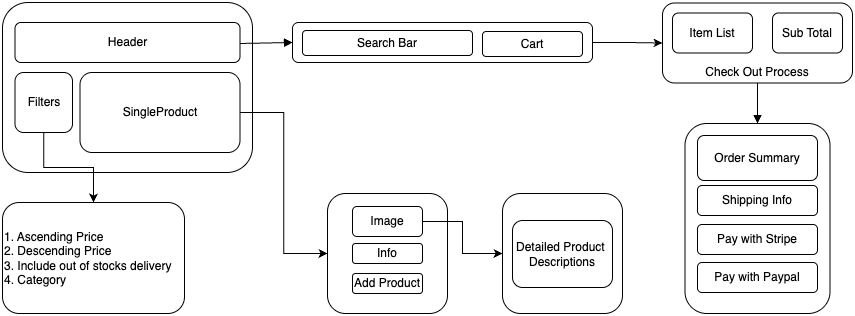

The diagram above was exported from draw.io. Its source (the exported page's mxGraphModel, read from the mxfile embedded in the PNG):
<mxGraphModel dx="984" dy="607" grid="1" gridSize="10" guides="1" tooltips="1" connect="1" arrows="1" fold="1" page="1" pageScale="1" pageWidth="1100" pageHeight="850" background="none" math="0" shadow="0">
  <root>
    <mxCell id="0" />
    <mxCell id="1" parent="0" />
    <mxCell id="hUGraTTiiIYDoasSvpjc-1" value="" style="rounded=1;whiteSpace=wrap;html=1;strokeWidth=1;" parent="1" vertex="1">
      <mxGeometry x="30" y="150" width="250" height="170" as="geometry" />
    </mxCell>
    <mxCell id="hUGraTTiiIYDoasSvpjc-6" value="Header" style="rounded=1;whiteSpace=wrap;html=1;" parent="1" vertex="1">
      <mxGeometry x="42.5" y="170" width="225" height="40" as="geometry" />
    </mxCell>
    <mxCell id="L1TAeS7wLeBHiriWUBnC-2" style="edgeStyle=orthogonalEdgeStyle;rounded=0;orthogonalLoop=1;jettySize=auto;html=1;exitX=0.5;exitY=1;exitDx=0;exitDy=0;entryX=0.5;entryY=0;entryDx=0;entryDy=0;" edge="1" parent="1" source="hUGraTTiiIYDoasSvpjc-7" target="hUGraTTiiIYDoasSvpjc-12">
      <mxGeometry relative="1" as="geometry" />
    </mxCell>
    <mxCell id="hUGraTTiiIYDoasSvpjc-7" value="Filters" style="rounded=1;whiteSpace=wrap;html=1;" parent="1" vertex="1">
      <mxGeometry x="42.5" y="220" width="57.5" height="60" as="geometry" />
    </mxCell>
    <mxCell id="hUGraTTiiIYDoasSvpjc-40" style="edgeStyle=orthogonalEdgeStyle;rounded=0;orthogonalLoop=1;jettySize=auto;html=1;exitX=1;exitY=0.5;exitDx=0;exitDy=0;entryX=0;entryY=0.5;entryDx=0;entryDy=0;" parent="1" source="hUGraTTiiIYDoasSvpjc-8" target="hUGraTTiiIYDoasSvpjc-31" edge="1">
      <mxGeometry relative="1" as="geometry" />
    </mxCell>
    <mxCell id="hUGraTTiiIYDoasSvpjc-8" value="SingleProduct" style="rounded=1;whiteSpace=wrap;html=1;strokeWidth=1;" parent="1" vertex="1">
      <mxGeometry x="107.5" y="220" width="160" height="80" as="geometry" />
    </mxCell>
    <mxCell id="L1TAeS7wLeBHiriWUBnC-3" style="edgeStyle=orthogonalEdgeStyle;rounded=0;orthogonalLoop=1;jettySize=auto;html=1;exitX=1;exitY=0.5;exitDx=0;exitDy=0;entryX=0;entryY=0.5;entryDx=0;entryDy=0;" edge="1" parent="1" source="hUGraTTiiIYDoasSvpjc-9" target="hUGraTTiiIYDoasSvpjc-13">
      <mxGeometry relative="1" as="geometry" />
    </mxCell>
    <mxCell id="hUGraTTiiIYDoasSvpjc-9" value="" style="rounded=1;whiteSpace=wrap;html=1;fillColor=none;" parent="1" vertex="1">
      <mxGeometry x="320" y="170" width="300" height="40" as="geometry" />
    </mxCell>
    <mxCell id="hUGraTTiiIYDoasSvpjc-10" value="Search Bar" style="rounded=1;whiteSpace=wrap;html=1;" parent="1" vertex="1">
      <mxGeometry x="330" y="178" width="170" height="25" as="geometry" />
    </mxCell>
    <mxCell id="hUGraTTiiIYDoasSvpjc-11" value="Cart" style="rounded=1;whiteSpace=wrap;html=1;" parent="1" vertex="1">
      <mxGeometry x="510" y="179" width="100" height="25" as="geometry" />
    </mxCell>
    <mxCell id="hUGraTTiiIYDoasSvpjc-12" value="1. Ascending Price&lt;div&gt;2. Descending Price&lt;/div&gt;&lt;div&gt;3. Include out of stocks delivery&lt;/div&gt;&lt;div&gt;4. Category&lt;/div&gt;" style="rounded=1;whiteSpace=wrap;html=1;align=left;" parent="1" vertex="1">
      <mxGeometry x="30" y="350" width="182" height="111" as="geometry" />
    </mxCell>
    <mxCell id="hUGraTTiiIYDoasSvpjc-13" value="&lt;div&gt;&lt;br&gt;&lt;/div&gt;&lt;div&gt;&lt;br&gt;&lt;/div&gt;&lt;div&gt;&lt;br&gt;&lt;/div&gt;&lt;div&gt;&lt;br&gt;&lt;/div&gt;Check Out Process" style="rounded=1;whiteSpace=wrap;html=1;" parent="1" vertex="1">
      <mxGeometry x="690" y="150.5" width="190" height="80" as="geometry" />
    </mxCell>
    <mxCell id="hUGraTTiiIYDoasSvpjc-14" value="Item List" style="rounded=1;whiteSpace=wrap;html=1;" parent="1" vertex="1">
      <mxGeometry x="700" y="160.5" width="80" height="40" as="geometry" />
    </mxCell>
    <mxCell id="hUGraTTiiIYDoasSvpjc-15" value="Sub Total" style="rounded=1;whiteSpace=wrap;html=1;" parent="1" vertex="1">
      <mxGeometry x="800" y="160.5" width="70" height="40" as="geometry" />
    </mxCell>
    <mxCell id="hUGraTTiiIYDoasSvpjc-16" value="" style="rounded=1;whiteSpace=wrap;html=1;" parent="1" vertex="1">
      <mxGeometry x="712.5" y="271" width="145" height="190" as="geometry" />
    </mxCell>
    <mxCell id="hUGraTTiiIYDoasSvpjc-17" value="Order Summary" style="rounded=1;whiteSpace=wrap;html=1;" parent="1" vertex="1">
      <mxGeometry x="725" y="283" width="120" height="45" as="geometry" />
    </mxCell>
    <mxCell id="hUGraTTiiIYDoasSvpjc-18" value="Pay with Paypal" style="rounded=1;whiteSpace=wrap;html=1;" parent="1" vertex="1">
      <mxGeometry x="725" y="410" width="120" height="30" as="geometry" />
    </mxCell>
    <mxCell id="hUGraTTiiIYDoasSvpjc-20" value="Pay with Stripe" style="rounded=1;whiteSpace=wrap;html=1;" parent="1" vertex="1">
      <mxGeometry x="725" y="372" width="120" height="30" as="geometry" />
    </mxCell>
    <mxCell id="hUGraTTiiIYDoasSvpjc-21" value="Shipping Info" style="rounded=1;whiteSpace=wrap;html=1;" parent="1" vertex="1">
      <mxGeometry x="725" y="333" width="120" height="30" as="geometry" />
    </mxCell>
    <mxCell id="hUGraTTiiIYDoasSvpjc-23" value="" style="html=1;verticalAlign=bottom;endArrow=block;curved=0;rounded=0;entryX=0;entryY=0.5;entryDx=0;entryDy=0;" parent="1" target="hUGraTTiiIYDoasSvpjc-9" edge="1">
      <mxGeometry width="80" relative="1" as="geometry">
        <mxPoint x="267.5" y="191" as="sourcePoint" />
        <mxPoint x="347.5" y="191" as="targetPoint" />
      </mxGeometry>
    </mxCell>
    <mxCell id="hUGraTTiiIYDoasSvpjc-30" value="" style="html=1;verticalAlign=bottom;endArrow=block;curved=0;rounded=0;exitX=0.5;exitY=1;exitDx=0;exitDy=0;entryX=0.5;entryY=0;entryDx=0;entryDy=0;" parent="1" source="hUGraTTiiIYDoasSvpjc-13" target="hUGraTTiiIYDoasSvpjc-16" edge="1">
      <mxGeometry width="80" relative="1" as="geometry">
        <mxPoint x="820" y="290" as="sourcePoint" />
        <mxPoint x="900" y="290" as="targetPoint" />
      </mxGeometry>
    </mxCell>
    <mxCell id="hUGraTTiiIYDoasSvpjc-31" value="" style="rounded=1;whiteSpace=wrap;html=1;" parent="1" vertex="1">
      <mxGeometry x="355" y="341" width="120" height="120" as="geometry" />
    </mxCell>
    <mxCell id="hUGraTTiiIYDoasSvpjc-42" style="edgeStyle=orthogonalEdgeStyle;rounded=0;orthogonalLoop=1;jettySize=auto;html=1;exitX=1;exitY=0.5;exitDx=0;exitDy=0;entryX=0;entryY=0.5;entryDx=0;entryDy=0;" parent="1" source="hUGraTTiiIYDoasSvpjc-34" target="hUGraTTiiIYDoasSvpjc-41" edge="1">
      <mxGeometry relative="1" as="geometry" />
    </mxCell>
    <mxCell id="hUGraTTiiIYDoasSvpjc-34" value="Image" style="rounded=1;whiteSpace=wrap;html=1;" parent="1" vertex="1">
      <mxGeometry x="380" y="354" width="70" height="30" as="geometry" />
    </mxCell>
    <mxCell id="hUGraTTiiIYDoasSvpjc-36" value="Info" style="rounded=1;whiteSpace=wrap;html=1;" parent="1" vertex="1">
      <mxGeometry x="380" y="391" width="70" height="20" as="geometry" />
    </mxCell>
    <mxCell id="hUGraTTiiIYDoasSvpjc-38" value="Add Product" style="rounded=1;whiteSpace=wrap;html=1;" parent="1" vertex="1">
      <mxGeometry x="380" y="421" width="70" height="20" as="geometry" />
    </mxCell>
    <mxCell id="hUGraTTiiIYDoasSvpjc-41" value="" style="rounded=1;whiteSpace=wrap;html=1;" parent="1" vertex="1">
      <mxGeometry x="530" y="341" width="120" height="120" as="geometry" />
    </mxCell>
    <mxCell id="L1TAeS7wLeBHiriWUBnC-1" value="Detailed Product&amp;nbsp;&lt;div&gt;Descriptions&lt;/div&gt;" style="rounded=1;whiteSpace=wrap;html=1;" vertex="1" parent="1">
      <mxGeometry x="540" y="368" width="100" height="67" as="geometry" />
    </mxCell>
  </root>
</mxGraphModel>